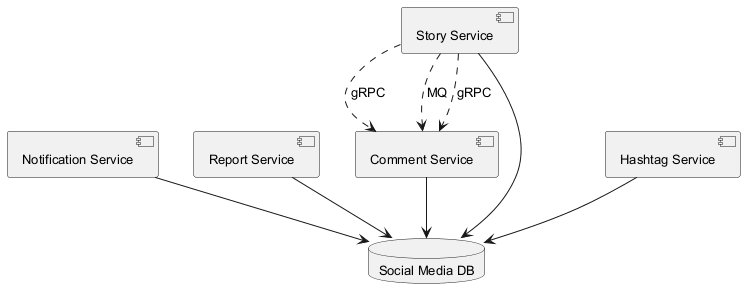

The diagram above was rendered by PlantUML. Its source (embedded in the PNG):
@startuml
skinparam backgroundColor #FFFFFF
skinparam classBackgroundColor #E8F4FA
skinparam classBorderColor #2C7DA0
skinparam defaultFontSize 13
component "Notification Service" as C_NotificationService
component "Report Service" as C_ReportService
component "Comment Service" as C_CommentService
component "Hashtag Service" as C_HashtagService
component "Story Service" as C_StoryService
database "Social Media DB" as DB_social_media
C_NotificationService --> DB_social_media
C_ReportService --> DB_social_media
C_CommentService --> DB_social_media
C_HashtagService --> DB_social_media
C_StoryService --> DB_social_media
C_StoryService ..> C_CommentService : gRPC
C_StoryService ..> C_CommentService : MQ
C_StoryService ..> C_CommentService : gRPC
@enduml